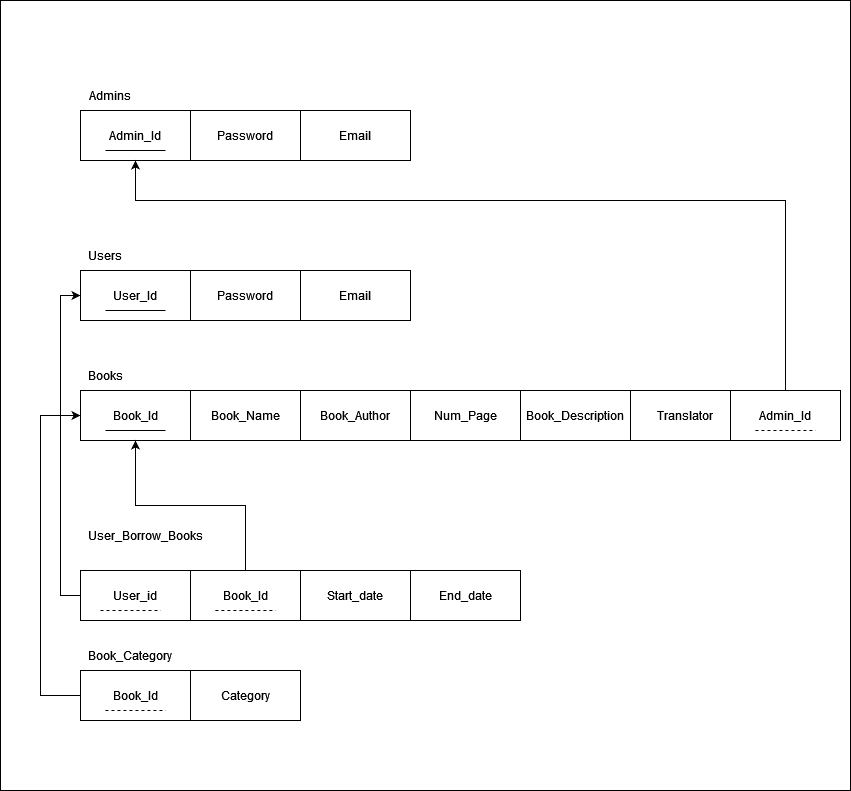

The diagram above was exported from draw.io. Its source (the exported page's mxGraphModel, read from the mxfile embedded in the PNG):
<mxGraphModel dx="1898" dy="893" grid="1" gridSize="10" guides="1" tooltips="1" connect="1" arrows="1" fold="1" page="1" pageScale="1" pageWidth="850" pageHeight="1100" math="0" shadow="0">
  <root>
    <mxCell id="0" />
    <mxCell id="1" parent="0" />
    <mxCell id="LWyf0r5M9CeX6FO22hON-61" value="" style="rounded=0;whiteSpace=wrap;html=1;fillColor=#FFFFFF;" vertex="1" parent="1">
      <mxGeometry width="850" height="790" as="geometry" />
    </mxCell>
    <mxCell id="LWyf0r5M9CeX6FO22hON-32" value="" style="group" vertex="1" connectable="0" parent="1">
      <mxGeometry x="80" y="570" width="440" height="50" as="geometry" />
    </mxCell>
    <mxCell id="LWyf0r5M9CeX6FO22hON-5" value="User_id" style="html=1;whiteSpace=wrap;" vertex="1" parent="LWyf0r5M9CeX6FO22hON-32">
      <mxGeometry width="110" height="50" as="geometry" />
    </mxCell>
    <mxCell id="LWyf0r5M9CeX6FO22hON-6" value="Book_Id" style="html=1;whiteSpace=wrap;" vertex="1" parent="LWyf0r5M9CeX6FO22hON-32">
      <mxGeometry x="110" width="110" height="50" as="geometry" />
    </mxCell>
    <mxCell id="LWyf0r5M9CeX6FO22hON-7" value="Start_date" style="html=1;whiteSpace=wrap;" vertex="1" parent="LWyf0r5M9CeX6FO22hON-32">
      <mxGeometry x="220" width="110" height="50" as="geometry" />
    </mxCell>
    <mxCell id="LWyf0r5M9CeX6FO22hON-17" value="End_date" style="html=1;whiteSpace=wrap;" vertex="1" parent="LWyf0r5M9CeX6FO22hON-32">
      <mxGeometry x="330" width="110" height="50" as="geometry" />
    </mxCell>
    <mxCell id="LWyf0r5M9CeX6FO22hON-45" value="" style="endArrow=none;dashed=1;html=1;rounded=0;edgeStyle=orthogonalEdgeStyle;" edge="1" parent="LWyf0r5M9CeX6FO22hON-32">
      <mxGeometry width="50" height="50" relative="1" as="geometry">
        <mxPoint x="20" y="40" as="sourcePoint" />
        <mxPoint x="80.25" y="40" as="targetPoint" />
        <Array as="points">
          <mxPoint x="50" y="40" />
          <mxPoint x="50" y="40" />
        </Array>
      </mxGeometry>
    </mxCell>
    <mxCell id="LWyf0r5M9CeX6FO22hON-46" value="" style="endArrow=none;dashed=1;html=1;rounded=0;edgeStyle=orthogonalEdgeStyle;" edge="1" parent="LWyf0r5M9CeX6FO22hON-32">
      <mxGeometry width="50" height="50" relative="1" as="geometry">
        <mxPoint x="134.87" y="40" as="sourcePoint" />
        <mxPoint x="195.12" y="40" as="targetPoint" />
      </mxGeometry>
    </mxCell>
    <mxCell id="LWyf0r5M9CeX6FO22hON-23" value="Admins" style="text;html=1;strokeColor=none;fillColor=none;align=center;verticalAlign=middle;whiteSpace=wrap;rounded=0;" vertex="1" parent="1">
      <mxGeometry x="80" y="80" width="60" height="30" as="geometry" />
    </mxCell>
    <mxCell id="LWyf0r5M9CeX6FO22hON-24" value="Users" style="text;html=1;strokeColor=none;fillColor=none;align=center;verticalAlign=middle;whiteSpace=wrap;rounded=0;" vertex="1" parent="1">
      <mxGeometry x="80" y="240" width="50" height="30" as="geometry" />
    </mxCell>
    <mxCell id="LWyf0r5M9CeX6FO22hON-26" value="User_Borrow_Books" style="text;html=1;strokeColor=none;fillColor=none;align=center;verticalAlign=middle;whiteSpace=wrap;rounded=0;" vertex="1" parent="1">
      <mxGeometry x="80" y="520" width="130" height="30" as="geometry" />
    </mxCell>
    <mxCell id="LWyf0r5M9CeX6FO22hON-28" value="Books" style="text;html=1;strokeColor=none;fillColor=none;align=center;verticalAlign=middle;whiteSpace=wrap;rounded=0;" vertex="1" parent="1">
      <mxGeometry x="80" y="360" width="50" height="30" as="geometry" />
    </mxCell>
    <mxCell id="LWyf0r5M9CeX6FO22hON-29" value="Book_Category" style="text;html=1;strokeColor=none;fillColor=none;align=center;verticalAlign=middle;whiteSpace=wrap;rounded=0;" vertex="1" parent="1">
      <mxGeometry x="80" y="640" width="100" height="30" as="geometry" />
    </mxCell>
    <mxCell id="LWyf0r5M9CeX6FO22hON-30" value="" style="group" vertex="1" connectable="0" parent="1">
      <mxGeometry x="80" y="110" width="330" height="50" as="geometry" />
    </mxCell>
    <mxCell id="LWyf0r5M9CeX6FO22hON-11" value="Admin_Id" style="html=1;whiteSpace=wrap;" vertex="1" parent="LWyf0r5M9CeX6FO22hON-30">
      <mxGeometry width="110" height="50" as="geometry" />
    </mxCell>
    <mxCell id="LWyf0r5M9CeX6FO22hON-12" value="Password" style="html=1;whiteSpace=wrap;" vertex="1" parent="LWyf0r5M9CeX6FO22hON-30">
      <mxGeometry x="110" width="110" height="50" as="geometry" />
    </mxCell>
    <mxCell id="LWyf0r5M9CeX6FO22hON-13" value="Email" style="html=1;whiteSpace=wrap;" vertex="1" parent="LWyf0r5M9CeX6FO22hON-30">
      <mxGeometry x="220" width="110" height="50" as="geometry" />
    </mxCell>
    <mxCell id="LWyf0r5M9CeX6FO22hON-36" value="" style="endArrow=none;html=1;rounded=0;edgeStyle=orthogonalEdgeStyle;" edge="1" parent="LWyf0r5M9CeX6FO22hON-30">
      <mxGeometry width="50" height="50" relative="1" as="geometry">
        <mxPoint x="25" y="40" as="sourcePoint" />
        <mxPoint x="85" y="40" as="targetPoint" />
        <Array as="points">
          <mxPoint x="35" y="40" />
          <mxPoint x="35" y="40" />
        </Array>
      </mxGeometry>
    </mxCell>
    <mxCell id="LWyf0r5M9CeX6FO22hON-31" value="" style="group" vertex="1" connectable="0" parent="1">
      <mxGeometry x="80" y="270" width="330" height="50" as="geometry" />
    </mxCell>
    <mxCell id="LWyf0r5M9CeX6FO22hON-1" value="User_Id" style="html=1;whiteSpace=wrap;" vertex="1" parent="LWyf0r5M9CeX6FO22hON-31">
      <mxGeometry width="110" height="50" as="geometry" />
    </mxCell>
    <mxCell id="LWyf0r5M9CeX6FO22hON-2" value="Password" style="html=1;whiteSpace=wrap;" vertex="1" parent="LWyf0r5M9CeX6FO22hON-31">
      <mxGeometry x="110" width="110" height="50" as="geometry" />
    </mxCell>
    <mxCell id="LWyf0r5M9CeX6FO22hON-3" value="Email" style="html=1;whiteSpace=wrap;" vertex="1" parent="LWyf0r5M9CeX6FO22hON-31">
      <mxGeometry x="220" width="110" height="50" as="geometry" />
    </mxCell>
    <mxCell id="LWyf0r5M9CeX6FO22hON-38" value="" style="endArrow=none;html=1;rounded=0;edgeStyle=orthogonalEdgeStyle;" edge="1" parent="LWyf0r5M9CeX6FO22hON-31">
      <mxGeometry width="50" height="50" relative="1" as="geometry">
        <mxPoint x="25" y="40" as="sourcePoint" />
        <mxPoint x="85" y="40" as="targetPoint" />
        <Array as="points">
          <mxPoint x="35" y="40" />
          <mxPoint x="35" y="40" />
        </Array>
      </mxGeometry>
    </mxCell>
    <mxCell id="LWyf0r5M9CeX6FO22hON-33" value="" style="group" vertex="1" connectable="0" parent="1">
      <mxGeometry x="70" y="390" width="770" height="50" as="geometry" />
    </mxCell>
    <mxCell id="LWyf0r5M9CeX6FO22hON-8" value="Book_Id" style="html=1;whiteSpace=wrap;" vertex="1" parent="LWyf0r5M9CeX6FO22hON-33">
      <mxGeometry x="10" width="110" height="50" as="geometry" />
    </mxCell>
    <mxCell id="LWyf0r5M9CeX6FO22hON-9" value="Book_Name" style="html=1;whiteSpace=wrap;" vertex="1" parent="LWyf0r5M9CeX6FO22hON-33">
      <mxGeometry x="120" width="110" height="50" as="geometry" />
    </mxCell>
    <mxCell id="LWyf0r5M9CeX6FO22hON-10" value="&lt;div&gt;Book_Author&lt;/div&gt;" style="html=1;whiteSpace=wrap;" vertex="1" parent="LWyf0r5M9CeX6FO22hON-33">
      <mxGeometry x="230" width="110" height="50" as="geometry" />
    </mxCell>
    <mxCell id="LWyf0r5M9CeX6FO22hON-18" value="Num_Page" style="html=1;whiteSpace=wrap;" vertex="1" parent="LWyf0r5M9CeX6FO22hON-33">
      <mxGeometry x="340" width="110" height="50" as="geometry" />
    </mxCell>
    <mxCell id="LWyf0r5M9CeX6FO22hON-19" value="Book_&lt;span lang=&quot;en&quot; class=&quot;HwtZe&quot;&gt;&lt;/span&gt;&lt;span lang=&quot;en&quot; class=&quot;HwtZe&quot;&gt;&lt;/span&gt;&lt;span lang=&quot;en&quot; class=&quot;HwtZe&quot;&gt;&lt;/span&gt;Description" style="html=1;whiteSpace=wrap;" vertex="1" parent="LWyf0r5M9CeX6FO22hON-33">
      <mxGeometry x="450" width="110" height="50" as="geometry" />
    </mxCell>
    <mxCell id="LWyf0r5M9CeX6FO22hON-20" value="Translator" style="html=1;whiteSpace=wrap;" vertex="1" parent="LWyf0r5M9CeX6FO22hON-33">
      <mxGeometry x="560" width="110" height="50" as="geometry" />
    </mxCell>
    <mxCell id="LWyf0r5M9CeX6FO22hON-21" value="Admin_Id" style="html=1;whiteSpace=wrap;" vertex="1" parent="LWyf0r5M9CeX6FO22hON-33">
      <mxGeometry x="660" width="110" height="50" as="geometry" />
    </mxCell>
    <mxCell id="LWyf0r5M9CeX6FO22hON-44" value="" style="endArrow=none;dashed=1;html=1;rounded=0;edgeStyle=orthogonalEdgeStyle;" edge="1" parent="LWyf0r5M9CeX6FO22hON-33">
      <mxGeometry width="50" height="50" relative="1" as="geometry">
        <mxPoint x="684.88" y="40" as="sourcePoint" />
        <mxPoint x="745.13" y="40" as="targetPoint" />
      </mxGeometry>
    </mxCell>
    <mxCell id="LWyf0r5M9CeX6FO22hON-40" value="" style="endArrow=none;html=1;rounded=0;edgeStyle=orthogonalEdgeStyle;" edge="1" parent="LWyf0r5M9CeX6FO22hON-33">
      <mxGeometry width="50" height="50" relative="1" as="geometry">
        <mxPoint x="35" y="40" as="sourcePoint" />
        <mxPoint x="95" y="40" as="targetPoint" />
        <Array as="points">
          <mxPoint x="45" y="40" />
          <mxPoint x="45" y="40" />
        </Array>
      </mxGeometry>
    </mxCell>
    <mxCell id="LWyf0r5M9CeX6FO22hON-34" value="" style="group" vertex="1" connectable="0" parent="1">
      <mxGeometry x="80" y="670" width="220" height="50" as="geometry" />
    </mxCell>
    <mxCell id="LWyf0r5M9CeX6FO22hON-14" value="Book_Id" style="html=1;whiteSpace=wrap;" vertex="1" parent="LWyf0r5M9CeX6FO22hON-34">
      <mxGeometry width="110" height="50" as="geometry" />
    </mxCell>
    <mxCell id="LWyf0r5M9CeX6FO22hON-15" value="Category" style="html=1;whiteSpace=wrap;" vertex="1" parent="LWyf0r5M9CeX6FO22hON-34">
      <mxGeometry x="110" width="110" height="50" as="geometry" />
    </mxCell>
    <mxCell id="LWyf0r5M9CeX6FO22hON-47" value="" style="endArrow=none;dashed=1;html=1;rounded=0;edgeStyle=orthogonalEdgeStyle;" edge="1" parent="LWyf0r5M9CeX6FO22hON-34">
      <mxGeometry width="50" height="50" relative="1" as="geometry">
        <mxPoint x="24.879999999999995" y="40" as="sourcePoint" />
        <mxPoint x="85.13" y="40" as="targetPoint" />
      </mxGeometry>
    </mxCell>
    <mxCell id="LWyf0r5M9CeX6FO22hON-54" style="edgeStyle=orthogonalEdgeStyle;rounded=0;orthogonalLoop=1;jettySize=auto;html=1;exitX=0;exitY=0.5;exitDx=0;exitDy=0;entryX=0;entryY=0.5;entryDx=0;entryDy=0;" edge="1" parent="1" source="LWyf0r5M9CeX6FO22hON-14" target="LWyf0r5M9CeX6FO22hON-8">
      <mxGeometry relative="1" as="geometry">
        <Array as="points">
          <mxPoint x="40" y="695" />
          <mxPoint x="40" y="415" />
        </Array>
      </mxGeometry>
    </mxCell>
    <mxCell id="LWyf0r5M9CeX6FO22hON-57" style="edgeStyle=orthogonalEdgeStyle;rounded=0;orthogonalLoop=1;jettySize=auto;html=1;exitX=0.5;exitY=0;exitDx=0;exitDy=0;entryX=0.5;entryY=1;entryDx=0;entryDy=0;" edge="1" parent="1" source="LWyf0r5M9CeX6FO22hON-6" target="LWyf0r5M9CeX6FO22hON-8">
      <mxGeometry relative="1" as="geometry" />
    </mxCell>
    <mxCell id="LWyf0r5M9CeX6FO22hON-59" style="edgeStyle=orthogonalEdgeStyle;rounded=0;orthogonalLoop=1;jettySize=auto;html=1;exitX=0.5;exitY=0;exitDx=0;exitDy=0;entryX=0.5;entryY=1;entryDx=0;entryDy=0;" edge="1" parent="1" source="LWyf0r5M9CeX6FO22hON-21" target="LWyf0r5M9CeX6FO22hON-11">
      <mxGeometry relative="1" as="geometry">
        <Array as="points">
          <mxPoint x="785" y="200" />
          <mxPoint x="135" y="200" />
        </Array>
      </mxGeometry>
    </mxCell>
    <mxCell id="LWyf0r5M9CeX6FO22hON-60" style="edgeStyle=orthogonalEdgeStyle;rounded=0;orthogonalLoop=1;jettySize=auto;html=1;exitX=0;exitY=0.5;exitDx=0;exitDy=0;entryX=0;entryY=0.5;entryDx=0;entryDy=0;" edge="1" parent="1" source="LWyf0r5M9CeX6FO22hON-5" target="LWyf0r5M9CeX6FO22hON-1">
      <mxGeometry relative="1" as="geometry" />
    </mxCell>
  </root>
</mxGraphModel>